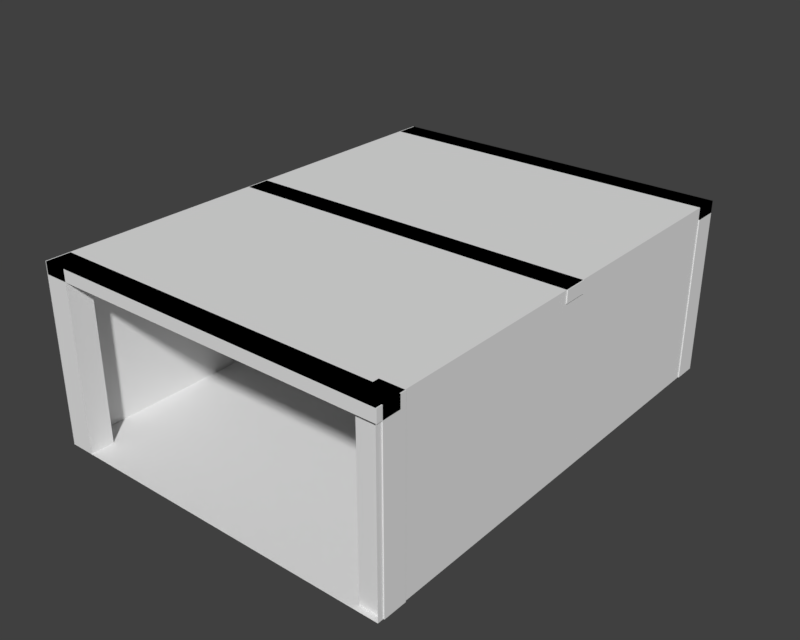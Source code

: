 # Source: startsceneroom.blend  (saved by Blender 2.79.0; exported with 4.5.12 LTS)
import bpy
from mathutils import Matrix  # noqa: F401  (used for matrix-valued properties, if any)

bpy.ops.wm.read_factory_settings(use_empty=True)
scene = bpy.context.scene
scene.name = 'Scene'

# ---- collections
col_collection_1 = bpy.data.collections.new('Collection 1'); scene.collection.children.link(col_collection_1)

# ---- materials (node trees are filled in below, after node groups)
mat_material = bpy.data.materials.new('Material')
mat_material.alpha_threshold = 0.0
mat_material.use_transparent_shadow = False
mat_material.roughness = 0.5

# ---- material node trees

# ---- world
world_world = bpy.data.worlds.new('World'); scene.world = world_world
world_world.color = (0.05088, 0.05088, 0.05088)
world_world.use_sun_shadow = False
world_world.sun_shadow_jitter_overblur = 0.0
world_world.cycles.sampling_method = 'MANUAL'

# ---- meshes
me_cube_008 = bpy.data.meshes.new('Cube.008')
me_cube_008.from_pydata([(-1.0, -1.0, -1.0), (-1.0, -1.0, 1.0), (-1.0, 1.0, -1.0), (-1.0, 1.0, 1.0), (1.0, -1.0, -1.0), (1.0, -1.0, 1.0), (1.0, 1.0, -1.0), (1.0, 1.0, 1.0)], [], [(0, 1, 3, 2), (2, 3, 7, 6), (6, 7, 5, 4), (4, 5, 1, 0), (2, 6, 4, 0), (7, 3, 1, 5)])
me_cube_008.use_remesh_preserve_volume = False
me_cube_008.use_remesh_preserve_attributes = False
me_cube_008.use_mirror_vertex_groups = False
me_cube_008.update()
me_cube_007 = bpy.data.meshes.new('Cube.007')
me_cube_007.from_pydata([(-1.0, -1.0, -1.0), (-1.0, -1.0, 1.0), (-1.0, 1.0, -1.0), (-1.0, 1.0, 1.0), (1.0, -1.0, -1.0), (1.0, -1.0, 1.0), (1.0, 1.0, -1.0), (1.0, 1.0, 1.0)], [], [(0, 1, 3, 2), (2, 3, 7, 6), (6, 7, 5, 4), (4, 5, 1, 0), (2, 6, 4, 0), (7, 3, 1, 5)])
me_cube_007.use_remesh_preserve_volume = False
me_cube_007.use_remesh_preserve_attributes = False
me_cube_007.use_mirror_vertex_groups = False
me_cube_007.update()
me_cube = bpy.data.meshes.new('Cube')
me_cube.from_pydata([(-1.0, -1.0, -1.0), (-1.0, -1.0, 1.0), (-1.0, 1.0, -1.0), (-1.0, 1.0, 1.0), (1.0, -1.0, -1.0), (1.0, -1.0, 1.0), (1.0, 1.0, -1.0), (1.0, 1.0, 1.0)], [], [(0, 1, 3, 2), (2, 3, 7, 6), (6, 7, 5, 4), (4, 5, 1, 0), (2, 6, 4, 0), (7, 3, 1, 5)])
me_cube.use_remesh_preserve_volume = False
me_cube.use_remesh_preserve_attributes = False
me_cube.use_mirror_vertex_groups = False
me_cube.update()
me_cube_005 = bpy.data.meshes.new('Cube.005')
me_cube_005.from_pydata([(-1.0, -1.0, -1.0), (-1.0, -1.0, 1.0), (-1.0, 1.0, -1.0), (-1.0, 1.0, 1.0), (1.0, -1.0, -1.0), (1.0, -1.0, 1.0), (1.0, 1.0, -1.0), (1.0, 1.0, 1.0)], [], [(0, 2, 3, 1), (2, 6, 7, 3), (6, 4, 5, 7), (2, 0, 4, 6), (7, 5, 1, 3)])
me_cube_005.materials.append(mat_material)
me_cube_005.use_remesh_preserve_volume = False
me_cube_005.use_remesh_preserve_attributes = False
me_cube_005.use_mirror_vertex_groups = False
me_cube_005.update()
me_cube_004 = bpy.data.meshes.new('Cube.004')
me_cube_004.from_pydata([(-1.0, -1.0, -1.0), (-1.0, -1.0, 1.0), (-1.0, 1.0, -1.0), (-1.0, 1.0, 1.0), (1.0, -1.0, -1.0), (1.0, -1.0, 1.0), (1.0, 1.0, -1.0), (1.0, 1.0, 1.0)], [], [(0, 1, 3, 2), (2, 3, 7, 6), (6, 7, 5, 4), (4, 5, 1, 0), (2, 6, 4, 0), (7, 3, 1, 5)])
me_cube_004.use_remesh_preserve_volume = False
me_cube_004.use_remesh_preserve_attributes = False
me_cube_004.use_mirror_vertex_groups = False
me_cube_004.update()
me_cube_003 = bpy.data.meshes.new('Cube.003')
me_cube_003.from_pydata([(-1.0, -1.0, -1.0), (-1.0, -1.0, 1.0), (-1.0, 1.0, -1.0), (-1.0, 1.0, 1.0), (1.0, -1.0, -1.0), (1.0, -1.0, 1.0), (1.0, 1.0, -1.0), (1.0, 1.0, 1.0)], [], [(0, 1, 3, 2), (2, 3, 7, 6), (6, 7, 5, 4), (4, 5, 1, 0), (2, 6, 4, 0), (7, 3, 1, 5)])
me_cube_003.use_remesh_preserve_volume = False
me_cube_003.use_remesh_preserve_attributes = False
me_cube_003.use_mirror_vertex_groups = False
me_cube_003.update()
me_cube_002 = bpy.data.meshes.new('Cube.002')
me_cube_002.from_pydata([(-1.0, -1.0, -1.0), (-1.0, -1.0, 1.0), (-1.0, 1.0, -1.0), (-1.0, 1.0, 1.0), (1.0, -1.0, -1.0), (1.0, -1.0, 1.0), (1.0, 1.0, -1.0), (1.0, 1.0, 1.0)], [], [(0, 1, 3, 2), (2, 3, 7, 6), (6, 7, 5, 4), (4, 5, 1, 0), (2, 6, 4, 0), (7, 3, 1, 5)])
me_cube_002.use_remesh_preserve_volume = False
me_cube_002.use_remesh_preserve_attributes = False
me_cube_002.use_mirror_vertex_groups = False
me_cube_002.update()
me_cube_001 = bpy.data.meshes.new('Cube.001')
me_cube_001.from_pydata([(-1.0, -1.0, -1.0), (-1.0, -1.0, 1.0), (-1.0, 1.0, -1.0), (-1.0, 1.0, 1.0), (1.0, -1.0, -1.0), (1.0, -1.0, 1.0), (1.0, 1.0, -1.0), (1.0, 1.0, 1.0)], [], [(0, 1, 3, 2), (2, 3, 7, 6), (6, 7, 5, 4), (4, 5, 1, 0), (2, 6, 4, 0), (7, 3, 1, 5)])
me_cube_001.use_remesh_preserve_volume = False
me_cube_001.use_remesh_preserve_attributes = False
me_cube_001.use_mirror_vertex_groups = False
me_cube_001.update()

# ---- objects
ob_ceilingbeam_002 = bpy.data.objects.new('ceilingbeam.002', me_cube_008)
ob_ceilingbeam_001 = bpy.data.objects.new('ceilingbeam.001', me_cube_007)
ob_ceilingbeam = bpy.data.objects.new('ceilingbeam', me_cube)
ob_roomwalls_001 = bpy.data.objects.new('RoomWalls.001', me_cube_005)
ob_support_003 = bpy.data.objects.new('support.003', me_cube_004)
ob_support_002 = bpy.data.objects.new('support.002', me_cube_003)
ob_support_001 = bpy.data.objects.new('support.001', me_cube_002)
ob_support = bpy.data.objects.new('support', me_cube_001)

# ---- transforms, parenting, visibility, modifiers, constraints
ob_ceilingbeam_002.location = (0.0, 38.0, 29.0)
ob_ceilingbeam_002.scale = (30.0, 2.0, 1.0)
ob_ceilingbeam_002.lineart.crease_threshold = 0.0
ob_ceilingbeam_001.location = (0.0, -38.0, 29.0)
ob_ceilingbeam_001.scale = (30.0, 2.0, 1.0)
ob_ceilingbeam_001.lineart.crease_threshold = 0.0
ob_ceilingbeam.location = (0.0, 0.0, 29.0)
ob_ceilingbeam.scale = (30.0, 2.0, 1.0)
ob_ceilingbeam.lineart.crease_threshold = 0.0
ob_roomwalls_001.location = (-0.1645, 0.0, 15.0)
ob_roomwalls_001.scale = (30.0, 40.0, 15.0)
ob_roomwalls_001.lineart.crease_threshold = 0.0
ob_support_003.location = (28.0, -37.0, 15.0)
ob_support_003.scale = (2.0, 2.0, 15.0)
ob_support_003.lineart.crease_threshold = 0.0
ob_support_002.location = (-28.0, -38.0, 15.0)
ob_support_002.scale = (2.0, 2.0, 15.0)
ob_support_002.lineart.crease_threshold = 0.0
ob_support_001.location = (-28.0, 38.0, 15.0)
ob_support_001.scale = (2.0, 2.0, 15.0)
ob_support_001.lineart.crease_threshold = 0.0
ob_support.location = (28.0, 38.0, 15.0)
ob_support.scale = (2.0, 2.0, 15.0)
ob_support.lineart.crease_threshold = 0.0

# ---- collection membership
col_collection_1.objects.link(ob_ceilingbeam_002)
col_collection_1.objects.link(ob_ceilingbeam_001)
col_collection_1.objects.link(ob_ceilingbeam)
col_collection_1.objects.link(ob_roomwalls_001)
col_collection_1.objects.link(ob_support_003)
col_collection_1.objects.link(ob_support_002)
col_collection_1.objects.link(ob_support_001)
col_collection_1.objects.link(ob_support)

# ---- scene / render settings (as saved in the file)
scene.frame_start = 1; scene.frame_end = 250; scene.frame_set(1)
scene.render.engine = 'BLENDER_EEVEE_NEXT'
scene.render.resolution_x = 1000
scene.render.resolution_y = 800
scene.render.resolution_percentage = 50
scene.render.dither_intensity = 0.0
scene.cycles.use_denoising = False
scene.cycles.samples = 128
scene.cycles.sampling_pattern = 'TABULATED_SOBOL'
scene.cycles.use_adaptive_sampling = False
scene.cycles.use_light_tree = False
scene.cycles.blur_glossy = 0.0
scene.cycles.sample_clamp_indirect = 0.0
scene.view_settings.view_transform = 'Standard'
bpy.context.view_layer.update()

# ---- added for rendering (the .blend has no active camera and no usable light): camera, sun
cam_auto = bpy.data.cameras.new('AutoCamera')
cam_auto.lens = 50.0
cam_auto.sensor_width = 36.0
cam_auto.clip_end = 1696.79
ob_auto_camera = bpy.data.objects.new('AutoCamera', cam_auto)
scene.collection.objects.link(ob_auto_camera)
ob_auto_camera.location = (96.6016, -116.021, 92.3471)
ob_auto_camera.rotation_euler = (1.09748, -7.21219e-08, 0.694738)
scene.camera = ob_auto_camera
light_auto_sun = bpy.data.lights.new('AutoSun', 'SUN')
light_auto_sun.energy = 3.0
light_auto_sun.angle = 0.0523599
ob_auto_sun = bpy.data.objects.new('AutoSun', light_auto_sun)
scene.collection.objects.link(ob_auto_sun)
ob_auto_sun.rotation_euler = (0.872665, 0.174533, 0.523599)
bpy.context.view_layer.update()

